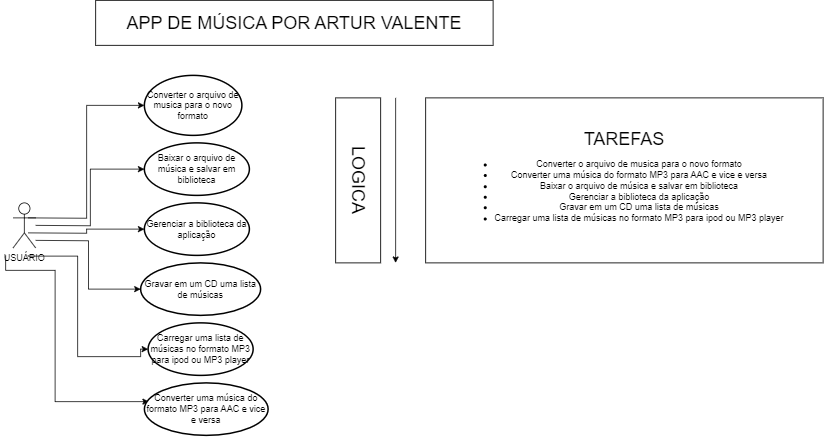

The diagram above was exported from draw.io. Its source (the exported page's mxGraphModel, read from the mxfile embedded in the PNG):
<mxGraphModel dx="880" dy="1637" grid="1" gridSize="10" guides="1" tooltips="1" connect="1" arrows="1" fold="1" page="1" pageScale="1" pageWidth="827" pageHeight="1169" math="0" shadow="0">
  <root>
    <mxCell id="0" />
    <mxCell id="1" parent="0" />
    <mxCell id="jSIatLXLyQmO8l8hsQH5-2" value="Converter o arquivo de musica para o novo formato" style="strokeWidth=2;html=1;shape=mxgraph.flowchart.start_1;whiteSpace=wrap;" parent="1" vertex="1">
      <mxGeometry x="425" y="-40" width="130" height="80" as="geometry" />
    </mxCell>
    <mxCell id="jSIatLXLyQmO8l8hsQH5-3" style="edgeStyle=orthogonalEdgeStyle;rounded=0;orthogonalLoop=1;jettySize=auto;html=1;entryX=0;entryY=0.5;entryDx=0;entryDy=0;entryPerimeter=0;" parent="1" target="jSIatLXLyQmO8l8hsQH5-2" edge="1">
      <mxGeometry relative="1" as="geometry">
        <mxPoint x="270" y="150" as="sourcePoint" />
      </mxGeometry>
    </mxCell>
    <mxCell id="jSIatLXLyQmO8l8hsQH5-4" value="Baixar o arquivo de música e salvar em biblioteca" style="strokeWidth=2;html=1;shape=mxgraph.flowchart.start_1;whiteSpace=wrap;" parent="1" vertex="1">
      <mxGeometry x="425" y="50" width="140" height="70" as="geometry" />
    </mxCell>
    <mxCell id="jSIatLXLyQmO8l8hsQH5-5" style="edgeStyle=orthogonalEdgeStyle;rounded=0;orthogonalLoop=1;jettySize=auto;html=1;entryX=0;entryY=0.5;entryDx=0;entryDy=0;entryPerimeter=0;" parent="1" target="jSIatLXLyQmO8l8hsQH5-4" edge="1">
      <mxGeometry relative="1" as="geometry">
        <mxPoint x="280" y="160" as="sourcePoint" />
        <mxPoint x="435" y="10" as="targetPoint" />
      </mxGeometry>
    </mxCell>
    <mxCell id="jSIatLXLyQmO8l8hsQH5-6" style="edgeStyle=orthogonalEdgeStyle;rounded=0;orthogonalLoop=1;jettySize=auto;html=1;entryX=0;entryY=0.5;entryDx=0;entryDy=0;entryPerimeter=0;" parent="1" target="jSIatLXLyQmO8l8hsQH5-7" edge="1">
      <mxGeometry relative="1" as="geometry">
        <mxPoint x="270" y="170" as="sourcePoint" />
        <mxPoint x="415" y="95" as="targetPoint" />
      </mxGeometry>
    </mxCell>
    <mxCell id="jSIatLXLyQmO8l8hsQH5-7" value="Gerenciar a biblioteca da aplicação" style="strokeWidth=2;html=1;shape=mxgraph.flowchart.start_1;whiteSpace=wrap;" parent="1" vertex="1">
      <mxGeometry x="425" y="130" width="140" height="70" as="geometry" />
    </mxCell>
    <mxCell id="jSIatLXLyQmO8l8hsQH5-8" style="edgeStyle=orthogonalEdgeStyle;rounded=0;orthogonalLoop=1;jettySize=auto;html=1;entryX=0;entryY=0.5;entryDx=0;entryDy=0;entryPerimeter=0;" parent="1" target="jSIatLXLyQmO8l8hsQH5-9" edge="1">
      <mxGeometry relative="1" as="geometry">
        <mxPoint x="280" y="180" as="sourcePoint" />
        <mxPoint x="435" y="175" as="targetPoint" />
      </mxGeometry>
    </mxCell>
    <mxCell id="jSIatLXLyQmO8l8hsQH5-9" value="Gravar em um CD uma lista de músicas" style="strokeWidth=2;html=1;shape=mxgraph.flowchart.start_1;whiteSpace=wrap;" parent="1" vertex="1">
      <mxGeometry x="420" y="210" width="160" height="70" as="geometry" />
    </mxCell>
    <mxCell id="jSIatLXLyQmO8l8hsQH5-10" value="Carregar uma lista de músicas no formato MP3 para ipod ou MP3 player" style="strokeWidth=2;html=1;shape=mxgraph.flowchart.start_1;whiteSpace=wrap;" parent="1" vertex="1">
      <mxGeometry x="430" y="290" width="140" height="70" as="geometry" />
    </mxCell>
    <mxCell id="jSIatLXLyQmO8l8hsQH5-11" style="edgeStyle=orthogonalEdgeStyle;rounded=0;orthogonalLoop=1;jettySize=auto;html=1;entryX=0;entryY=0.5;entryDx=0;entryDy=0;entryPerimeter=0;" parent="1" target="jSIatLXLyQmO8l8hsQH5-10" edge="1">
      <mxGeometry relative="1" as="geometry">
        <mxPoint x="270" y="200" as="sourcePoint" />
        <mxPoint x="400" y="335" as="targetPoint" />
        <Array as="points">
          <mxPoint x="270" y="201" />
          <mxPoint x="336" y="201" />
          <mxPoint x="336" y="335" />
          <mxPoint x="420" y="335" />
        </Array>
      </mxGeometry>
    </mxCell>
    <mxCell id="jSIatLXLyQmO8l8hsQH5-12" style="edgeStyle=orthogonalEdgeStyle;rounded=0;orthogonalLoop=1;jettySize=auto;html=1;entryX=0.036;entryY=0.357;entryDx=0;entryDy=0;entryPerimeter=0;" parent="1" target="jSIatLXLyQmO8l8hsQH5-13" edge="1">
      <mxGeometry relative="1" as="geometry">
        <mxPoint x="240" y="200" as="sourcePoint" />
        <mxPoint x="385" y="395" as="targetPoint" />
        <Array as="points">
          <mxPoint x="240" y="220" />
          <mxPoint x="306" y="220" />
          <mxPoint x="306" y="395" />
        </Array>
      </mxGeometry>
    </mxCell>
    <mxCell id="jSIatLXLyQmO8l8hsQH5-13" value="Converter uma música do formato MP3 para AAC e vice e versa" style="strokeWidth=2;html=1;shape=mxgraph.flowchart.start_1;whiteSpace=wrap;" parent="1" vertex="1">
      <mxGeometry x="425" y="370" width="165" height="70" as="geometry" />
    </mxCell>
    <mxCell id="SgAlcb9-iYLpZzBWXVm6-2" value="USUÁRIO" style="shape=umlActor;verticalLabelPosition=bottom;verticalAlign=top;html=1;" vertex="1" parent="1">
      <mxGeometry x="250" y="130" width="30" height="60" as="geometry" />
    </mxCell>
    <mxCell id="SgAlcb9-iYLpZzBWXVm6-20" value="&lt;font style=&quot;font-size: 24px;&quot;&gt;APP DE MÚSICA POR ARTUR VALENTE&lt;/font&gt;" style="rounded=0;whiteSpace=wrap;html=1;" vertex="1" parent="1">
      <mxGeometry x="360" y="-140" width="530" height="60" as="geometry" />
    </mxCell>
    <mxCell id="SgAlcb9-iYLpZzBWXVm6-22" value="&lt;div style=&quot;&quot;&gt;&lt;span style=&quot;font-size: 24px;&quot;&gt;TAREFAS&lt;/span&gt;&lt;/div&gt;&lt;div style=&quot;&quot;&gt;&lt;ul&gt;&lt;li&gt;Converter o arquivo de musica para o novo formato&lt;/li&gt;&lt;li&gt;Converter uma música do formato MP3 para AAC e vice e versa&lt;/li&gt;&lt;li&gt;Baixar o arquivo de música e salvar em biblioteca&lt;/li&gt;&lt;li&gt;Gerenciar a biblioteca da aplicação&lt;/li&gt;&lt;li&gt;Gravar em um CD uma lista de músicas&lt;/li&gt;&lt;li&gt;Carregar uma lista de músicas no formato MP3 para ipod ou MP3 player&lt;/li&gt;&lt;/ul&gt;&lt;/div&gt;" style="rounded=0;whiteSpace=wrap;html=1;" vertex="1" parent="1">
      <mxGeometry x="800" y="-10" width="530" height="220" as="geometry" />
    </mxCell>
    <mxCell id="SgAlcb9-iYLpZzBWXVm6-23" value="&lt;span style=&quot;font-size: 24px;&quot;&gt;LOGICA&lt;/span&gt;" style="rounded=0;whiteSpace=wrap;html=1;rotation=90;" vertex="1" parent="1">
      <mxGeometry x="600" y="70" width="220" height="60" as="geometry" />
    </mxCell>
    <mxCell id="SgAlcb9-iYLpZzBWXVm6-25" value="" style="endArrow=classic;html=1;rounded=0;" edge="1" parent="1">
      <mxGeometry width="50" height="50" relative="1" as="geometry">
        <mxPoint x="760" y="-10" as="sourcePoint" />
        <mxPoint x="760" y="210" as="targetPoint" />
      </mxGeometry>
    </mxCell>
  </root>
</mxGraphModel>